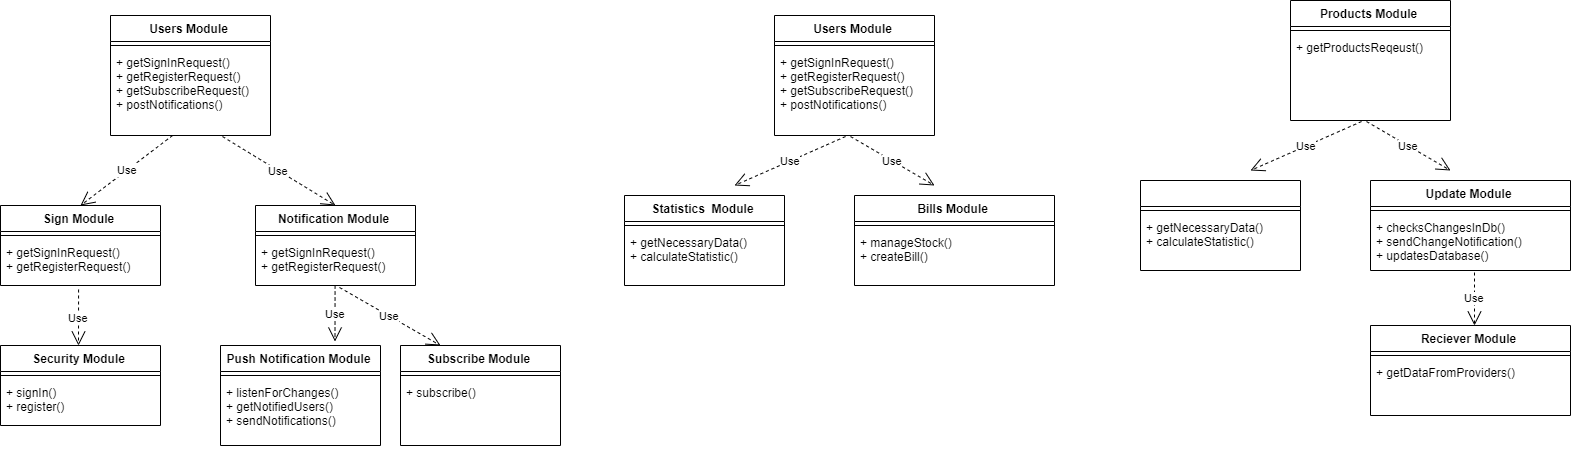

The diagram above was exported from draw.io. Its source (the exported page's mxGraphModel, read from the mxfile embedded in the PNG):
<mxGraphModel dx="2463" dy="1146" grid="1" gridSize="10" guides="1" tooltips="1" connect="1" arrows="1" fold="1" page="1" pageScale="1" pageWidth="850" pageHeight="1100" math="0" shadow="0">
  <root>
    <mxCell id="0" />
    <mxCell id="1" parent="0" />
    <mxCell id="mp_YpE4Rr-jrY3angAfk-11" value="Users Module" style="swimlane;fontStyle=1;align=center;verticalAlign=top;childLayout=stackLayout;horizontal=1;startSize=26;horizontalStack=0;resizeParent=1;resizeParentMax=0;resizeLast=0;collapsible=1;marginBottom=0;" vertex="1" parent="1">
      <mxGeometry x="120" y="100" width="160" height="120" as="geometry" />
    </mxCell>
    <mxCell id="mp_YpE4Rr-jrY3angAfk-13" value="" style="line;strokeWidth=1;fillColor=none;align=left;verticalAlign=middle;spacingTop=-1;spacingLeft=3;spacingRight=3;rotatable=0;labelPosition=right;points=[];portConstraint=eastwest;" vertex="1" parent="mp_YpE4Rr-jrY3angAfk-11">
      <mxGeometry y="26" width="160" height="8" as="geometry" />
    </mxCell>
    <mxCell id="mp_YpE4Rr-jrY3angAfk-14" value="+ getSignInRequest()&#10;+ getRegisterRequest()&#10;+ getSubscribeRequest()&#10;+ postNotifications()&#10;" style="text;strokeColor=none;fillColor=none;align=left;verticalAlign=top;spacingLeft=4;spacingRight=4;overflow=hidden;rotatable=0;points=[[0,0.5],[1,0.5]];portConstraint=eastwest;" vertex="1" parent="mp_YpE4Rr-jrY3angAfk-11">
      <mxGeometry y="34" width="160" height="86" as="geometry" />
    </mxCell>
    <mxCell id="mp_YpE4Rr-jrY3angAfk-15" value="Sign Module" style="swimlane;fontStyle=1;align=center;verticalAlign=top;childLayout=stackLayout;horizontal=1;startSize=26;horizontalStack=0;resizeParent=1;resizeParentMax=0;resizeLast=0;collapsible=1;marginBottom=0;" vertex="1" parent="1">
      <mxGeometry x="10" y="290" width="160" height="80" as="geometry" />
    </mxCell>
    <mxCell id="mp_YpE4Rr-jrY3angAfk-16" value="" style="line;strokeWidth=1;fillColor=none;align=left;verticalAlign=middle;spacingTop=-1;spacingLeft=3;spacingRight=3;rotatable=0;labelPosition=right;points=[];portConstraint=eastwest;" vertex="1" parent="mp_YpE4Rr-jrY3angAfk-15">
      <mxGeometry y="26" width="160" height="8" as="geometry" />
    </mxCell>
    <mxCell id="mp_YpE4Rr-jrY3angAfk-17" value="+ getSignInRequest()&#10;+ getRegisterRequest()" style="text;strokeColor=none;fillColor=none;align=left;verticalAlign=top;spacingLeft=4;spacingRight=4;overflow=hidden;rotatable=0;points=[[0,0.5],[1,0.5]];portConstraint=eastwest;" vertex="1" parent="mp_YpE4Rr-jrY3angAfk-15">
      <mxGeometry y="34" width="160" height="46" as="geometry" />
    </mxCell>
    <mxCell id="mp_YpE4Rr-jrY3angAfk-22" value="Notification Module" style="swimlane;fontStyle=1;align=center;verticalAlign=top;childLayout=stackLayout;horizontal=1;startSize=26;horizontalStack=0;resizeParent=1;resizeParentMax=0;resizeLast=0;collapsible=1;marginBottom=0;" vertex="1" parent="1">
      <mxGeometry x="265" y="290" width="160" height="80" as="geometry" />
    </mxCell>
    <mxCell id="mp_YpE4Rr-jrY3angAfk-23" value="" style="line;strokeWidth=1;fillColor=none;align=left;verticalAlign=middle;spacingTop=-1;spacingLeft=3;spacingRight=3;rotatable=0;labelPosition=right;points=[];portConstraint=eastwest;" vertex="1" parent="mp_YpE4Rr-jrY3angAfk-22">
      <mxGeometry y="26" width="160" height="8" as="geometry" />
    </mxCell>
    <mxCell id="mp_YpE4Rr-jrY3angAfk-24" value="+ getSignInRequest()&#10;+ getRegisterRequest()" style="text;strokeColor=none;fillColor=none;align=left;verticalAlign=top;spacingLeft=4;spacingRight=4;overflow=hidden;rotatable=0;points=[[0,0.5],[1,0.5]];portConstraint=eastwest;" vertex="1" parent="mp_YpE4Rr-jrY3angAfk-22">
      <mxGeometry y="34" width="160" height="46" as="geometry" />
    </mxCell>
    <mxCell id="mp_YpE4Rr-jrY3angAfk-30" value="Use" style="endArrow=open;endSize=12;dashed=1;html=1;exitX=0.388;exitY=1;exitDx=0;exitDy=0;exitPerimeter=0;entryX=0.5;entryY=0;entryDx=0;entryDy=0;" edge="1" parent="1" source="mp_YpE4Rr-jrY3angAfk-14" target="mp_YpE4Rr-jrY3angAfk-15">
      <mxGeometry width="160" relative="1" as="geometry">
        <mxPoint x="10" y="390" as="sourcePoint" />
        <mxPoint x="170" y="390" as="targetPoint" />
      </mxGeometry>
    </mxCell>
    <mxCell id="mp_YpE4Rr-jrY3angAfk-31" value="Use" style="endArrow=open;endSize=12;dashed=1;html=1;exitX=0.7;exitY=1.012;exitDx=0;exitDy=0;exitPerimeter=0;entryX=0.5;entryY=0;entryDx=0;entryDy=0;" edge="1" parent="1" source="mp_YpE4Rr-jrY3angAfk-14" target="mp_YpE4Rr-jrY3angAfk-22">
      <mxGeometry width="160" relative="1" as="geometry">
        <mxPoint x="192.07999999999993" y="230" as="sourcePoint" />
        <mxPoint x="100" y="300" as="targetPoint" />
      </mxGeometry>
    </mxCell>
    <mxCell id="mp_YpE4Rr-jrY3angAfk-32" value="Use" style="endArrow=open;endSize=12;dashed=1;html=1;exitX=0.488;exitY=1.087;exitDx=0;exitDy=0;exitPerimeter=0;" edge="1" parent="1" source="mp_YpE4Rr-jrY3angAfk-17">
      <mxGeometry width="160" relative="1" as="geometry">
        <mxPoint x="136.07999999999993" y="370" as="sourcePoint" />
        <mxPoint x="88" y="430" as="targetPoint" />
      </mxGeometry>
    </mxCell>
    <mxCell id="mp_YpE4Rr-jrY3angAfk-33" value="Security Module" style="swimlane;fontStyle=1;align=center;verticalAlign=top;childLayout=stackLayout;horizontal=1;startSize=26;horizontalStack=0;resizeParent=1;resizeParentMax=0;resizeLast=0;collapsible=1;marginBottom=0;" vertex="1" parent="1">
      <mxGeometry x="10" y="430" width="160" height="80" as="geometry" />
    </mxCell>
    <mxCell id="mp_YpE4Rr-jrY3angAfk-34" value="" style="line;strokeWidth=1;fillColor=none;align=left;verticalAlign=middle;spacingTop=-1;spacingLeft=3;spacingRight=3;rotatable=0;labelPosition=right;points=[];portConstraint=eastwest;" vertex="1" parent="mp_YpE4Rr-jrY3angAfk-33">
      <mxGeometry y="26" width="160" height="8" as="geometry" />
    </mxCell>
    <mxCell id="mp_YpE4Rr-jrY3angAfk-35" value="+ signIn()&#10;+ register()" style="text;strokeColor=none;fillColor=none;align=left;verticalAlign=top;spacingLeft=4;spacingRight=4;overflow=hidden;rotatable=0;points=[[0,0.5],[1,0.5]];portConstraint=eastwest;" vertex="1" parent="mp_YpE4Rr-jrY3angAfk-33">
      <mxGeometry y="34" width="160" height="46" as="geometry" />
    </mxCell>
    <mxCell id="mp_YpE4Rr-jrY3angAfk-36" value="Use" style="endArrow=open;endSize=12;dashed=1;html=1;exitX=0.488;exitY=1.087;exitDx=0;exitDy=0;exitPerimeter=0;" edge="1" parent="1">
      <mxGeometry width="160" relative="1" as="geometry">
        <mxPoint x="344.58000000000004" y="370.00199999999995" as="sourcePoint" />
        <mxPoint x="344.5" y="426" as="targetPoint" />
      </mxGeometry>
    </mxCell>
    <mxCell id="mp_YpE4Rr-jrY3angAfk-37" value="Push Notification Module" style="swimlane;fontStyle=1;align=center;verticalAlign=top;childLayout=stackLayout;horizontal=1;startSize=26;horizontalStack=0;resizeParent=1;resizeParentMax=0;resizeLast=0;collapsible=1;marginBottom=0;" vertex="1" parent="1">
      <mxGeometry x="230" y="430" width="160" height="100" as="geometry" />
    </mxCell>
    <mxCell id="mp_YpE4Rr-jrY3angAfk-38" value="" style="line;strokeWidth=1;fillColor=none;align=left;verticalAlign=middle;spacingTop=-1;spacingLeft=3;spacingRight=3;rotatable=0;labelPosition=right;points=[];portConstraint=eastwest;" vertex="1" parent="mp_YpE4Rr-jrY3angAfk-37">
      <mxGeometry y="26" width="160" height="8" as="geometry" />
    </mxCell>
    <mxCell id="mp_YpE4Rr-jrY3angAfk-39" value="+ listenForChanges()&#10;+ getNotifiedUsers()&#10;+ sendNotifications()" style="text;strokeColor=none;fillColor=none;align=left;verticalAlign=top;spacingLeft=4;spacingRight=4;overflow=hidden;rotatable=0;points=[[0,0.5],[1,0.5]];portConstraint=eastwest;" vertex="1" parent="mp_YpE4Rr-jrY3angAfk-37">
      <mxGeometry y="34" width="160" height="66" as="geometry" />
    </mxCell>
    <mxCell id="mp_YpE4Rr-jrY3angAfk-40" value="Use" style="endArrow=open;endSize=12;dashed=1;html=1;exitX=0.525;exitY=1.043;exitDx=0;exitDy=0;exitPerimeter=0;" edge="1" parent="1" source="mp_YpE4Rr-jrY3angAfk-24">
      <mxGeometry width="160" relative="1" as="geometry">
        <mxPoint x="355" y="380" as="sourcePoint" />
        <mxPoint x="450" y="430" as="targetPoint" />
      </mxGeometry>
    </mxCell>
    <mxCell id="mp_YpE4Rr-jrY3angAfk-41" value="Subscribe Module" style="swimlane;fontStyle=1;align=center;verticalAlign=top;childLayout=stackLayout;horizontal=1;startSize=26;horizontalStack=0;resizeParent=1;resizeParentMax=0;resizeLast=0;collapsible=1;marginBottom=0;" vertex="1" parent="1">
      <mxGeometry x="410" y="430" width="160" height="100" as="geometry" />
    </mxCell>
    <mxCell id="mp_YpE4Rr-jrY3angAfk-42" value="" style="line;strokeWidth=1;fillColor=none;align=left;verticalAlign=middle;spacingTop=-1;spacingLeft=3;spacingRight=3;rotatable=0;labelPosition=right;points=[];portConstraint=eastwest;" vertex="1" parent="mp_YpE4Rr-jrY3angAfk-41">
      <mxGeometry y="26" width="160" height="8" as="geometry" />
    </mxCell>
    <mxCell id="mp_YpE4Rr-jrY3angAfk-43" value="+ subscribe()" style="text;strokeColor=none;fillColor=none;align=left;verticalAlign=top;spacingLeft=4;spacingRight=4;overflow=hidden;rotatable=0;points=[[0,0.5],[1,0.5]];portConstraint=eastwest;" vertex="1" parent="mp_YpE4Rr-jrY3angAfk-41">
      <mxGeometry y="34" width="160" height="66" as="geometry" />
    </mxCell>
    <mxCell id="mp_YpE4Rr-jrY3angAfk-44" value="Users Module" style="swimlane;fontStyle=1;align=center;verticalAlign=top;childLayout=stackLayout;horizontal=1;startSize=26;horizontalStack=0;resizeParent=1;resizeParentMax=0;resizeLast=0;collapsible=1;marginBottom=0;" vertex="1" parent="1">
      <mxGeometry x="784" y="100" width="160" height="120" as="geometry" />
    </mxCell>
    <mxCell id="mp_YpE4Rr-jrY3angAfk-45" value="" style="line;strokeWidth=1;fillColor=none;align=left;verticalAlign=middle;spacingTop=-1;spacingLeft=3;spacingRight=3;rotatable=0;labelPosition=right;points=[];portConstraint=eastwest;" vertex="1" parent="mp_YpE4Rr-jrY3angAfk-44">
      <mxGeometry y="26" width="160" height="8" as="geometry" />
    </mxCell>
    <mxCell id="mp_YpE4Rr-jrY3angAfk-46" value="+ getSignInRequest()&#10;+ getRegisterRequest()&#10;+ getSubscribeRequest()&#10;+ postNotifications()&#10;" style="text;strokeColor=none;fillColor=none;align=left;verticalAlign=top;spacingLeft=4;spacingRight=4;overflow=hidden;rotatable=0;points=[[0,0.5],[1,0.5]];portConstraint=eastwest;" vertex="1" parent="mp_YpE4Rr-jrY3angAfk-44">
      <mxGeometry y="34" width="160" height="86" as="geometry" />
    </mxCell>
    <mxCell id="mp_YpE4Rr-jrY3angAfk-48" value="Use" style="endArrow=open;endSize=12;dashed=1;html=1;exitX=0.444;exitY=1.012;exitDx=0;exitDy=0;exitPerimeter=0;" edge="1" parent="1" source="mp_YpE4Rr-jrY3angAfk-46">
      <mxGeometry width="160" relative="1" as="geometry">
        <mxPoint x="834" y="230" as="sourcePoint" />
        <mxPoint x="744" y="270" as="targetPoint" />
      </mxGeometry>
    </mxCell>
    <mxCell id="mp_YpE4Rr-jrY3angAfk-49" value="Statistics  Module" style="swimlane;fontStyle=1;align=center;verticalAlign=top;childLayout=stackLayout;horizontal=1;startSize=26;horizontalStack=0;resizeParent=1;resizeParentMax=0;resizeLast=0;collapsible=1;marginBottom=0;" vertex="1" parent="1">
      <mxGeometry x="634" y="280" width="160" height="90" as="geometry" />
    </mxCell>
    <mxCell id="mp_YpE4Rr-jrY3angAfk-50" value="" style="line;strokeWidth=1;fillColor=none;align=left;verticalAlign=middle;spacingTop=-1;spacingLeft=3;spacingRight=3;rotatable=0;labelPosition=right;points=[];portConstraint=eastwest;" vertex="1" parent="mp_YpE4Rr-jrY3angAfk-49">
      <mxGeometry y="26" width="160" height="8" as="geometry" />
    </mxCell>
    <mxCell id="mp_YpE4Rr-jrY3angAfk-51" value="+ getNecessaryData()&#10;+ calculateStatistic()" style="text;strokeColor=none;fillColor=none;align=left;verticalAlign=top;spacingLeft=4;spacingRight=4;overflow=hidden;rotatable=0;points=[[0,0.5],[1,0.5]];portConstraint=eastwest;" vertex="1" parent="mp_YpE4Rr-jrY3angAfk-49">
      <mxGeometry y="34" width="160" height="56" as="geometry" />
    </mxCell>
    <mxCell id="mp_YpE4Rr-jrY3angAfk-52" value="Use" style="endArrow=open;endSize=12;dashed=1;html=1;exitX=0.475;exitY=1.012;exitDx=0;exitDy=0;exitPerimeter=0;" edge="1" parent="1" source="mp_YpE4Rr-jrY3angAfk-46">
      <mxGeometry width="160" relative="1" as="geometry">
        <mxPoint x="865.04" y="231.03200000000004" as="sourcePoint" />
        <mxPoint x="944" y="270" as="targetPoint" />
      </mxGeometry>
    </mxCell>
    <mxCell id="mp_YpE4Rr-jrY3angAfk-53" value="Bills Module" style="swimlane;fontStyle=1;align=center;verticalAlign=top;childLayout=stackLayout;horizontal=1;startSize=26;horizontalStack=0;resizeParent=1;resizeParentMax=0;resizeLast=0;collapsible=1;marginBottom=0;" vertex="1" parent="1">
      <mxGeometry x="864" y="280" width="200" height="90" as="geometry" />
    </mxCell>
    <mxCell id="mp_YpE4Rr-jrY3angAfk-54" value="" style="line;strokeWidth=1;fillColor=none;align=left;verticalAlign=middle;spacingTop=-1;spacingLeft=3;spacingRight=3;rotatable=0;labelPosition=right;points=[];portConstraint=eastwest;" vertex="1" parent="mp_YpE4Rr-jrY3angAfk-53">
      <mxGeometry y="26" width="200" height="8" as="geometry" />
    </mxCell>
    <mxCell id="mp_YpE4Rr-jrY3angAfk-55" value="+ manageStock()&#10;+ createBill()" style="text;strokeColor=none;fillColor=none;align=left;verticalAlign=top;spacingLeft=4;spacingRight=4;overflow=hidden;rotatable=0;points=[[0,0.5],[1,0.5]];portConstraint=eastwest;" vertex="1" parent="mp_YpE4Rr-jrY3angAfk-53">
      <mxGeometry y="34" width="200" height="56" as="geometry" />
    </mxCell>
    <mxCell id="mp_YpE4Rr-jrY3angAfk-67" value="Products Module" style="swimlane;fontStyle=1;align=center;verticalAlign=top;childLayout=stackLayout;horizontal=1;startSize=26;horizontalStack=0;resizeParent=1;resizeParentMax=0;resizeLast=0;collapsible=1;marginBottom=0;" vertex="1" parent="1">
      <mxGeometry x="1300" y="85" width="160" height="120" as="geometry" />
    </mxCell>
    <mxCell id="mp_YpE4Rr-jrY3angAfk-68" value="" style="line;strokeWidth=1;fillColor=none;align=left;verticalAlign=middle;spacingTop=-1;spacingLeft=3;spacingRight=3;rotatable=0;labelPosition=right;points=[];portConstraint=eastwest;" vertex="1" parent="mp_YpE4Rr-jrY3angAfk-67">
      <mxGeometry y="26" width="160" height="8" as="geometry" />
    </mxCell>
    <mxCell id="mp_YpE4Rr-jrY3angAfk-69" value="+ getProductsReqeust()&#10;" style="text;strokeColor=none;fillColor=none;align=left;verticalAlign=top;spacingLeft=4;spacingRight=4;overflow=hidden;rotatable=0;points=[[0,0.5],[1,0.5]];portConstraint=eastwest;" vertex="1" parent="mp_YpE4Rr-jrY3angAfk-67">
      <mxGeometry y="34" width="160" height="86" as="geometry" />
    </mxCell>
    <mxCell id="mp_YpE4Rr-jrY3angAfk-70" value="Use" style="endArrow=open;endSize=12;dashed=1;html=1;exitX=0.444;exitY=1.012;exitDx=0;exitDy=0;exitPerimeter=0;" edge="1" parent="1" source="mp_YpE4Rr-jrY3angAfk-69">
      <mxGeometry width="160" relative="1" as="geometry">
        <mxPoint x="1350" y="215" as="sourcePoint" />
        <mxPoint x="1260" y="255" as="targetPoint" />
      </mxGeometry>
    </mxCell>
    <mxCell id="mp_YpE4Rr-jrY3angAfk-71" value="" style="swimlane;fontStyle=1;align=center;verticalAlign=top;childLayout=stackLayout;horizontal=1;startSize=26;horizontalStack=0;resizeParent=1;resizeParentMax=0;resizeLast=0;collapsible=1;marginBottom=0;" vertex="1" parent="1">
      <mxGeometry x="1150" y="265" width="160" height="90" as="geometry" />
    </mxCell>
    <mxCell id="mp_YpE4Rr-jrY3angAfk-72" value="" style="line;strokeWidth=1;fillColor=none;align=left;verticalAlign=middle;spacingTop=-1;spacingLeft=3;spacingRight=3;rotatable=0;labelPosition=right;points=[];portConstraint=eastwest;" vertex="1" parent="mp_YpE4Rr-jrY3angAfk-71">
      <mxGeometry y="26" width="160" height="8" as="geometry" />
    </mxCell>
    <mxCell id="mp_YpE4Rr-jrY3angAfk-73" value="+ getNecessaryData()&#10;+ calculateStatistic()" style="text;strokeColor=none;fillColor=none;align=left;verticalAlign=top;spacingLeft=4;spacingRight=4;overflow=hidden;rotatable=0;points=[[0,0.5],[1,0.5]];portConstraint=eastwest;" vertex="1" parent="mp_YpE4Rr-jrY3angAfk-71">
      <mxGeometry y="34" width="160" height="56" as="geometry" />
    </mxCell>
    <mxCell id="mp_YpE4Rr-jrY3angAfk-74" value="Use" style="endArrow=open;endSize=12;dashed=1;html=1;exitX=0.475;exitY=1.012;exitDx=0;exitDy=0;exitPerimeter=0;" edge="1" parent="1" source="mp_YpE4Rr-jrY3angAfk-69">
      <mxGeometry width="160" relative="1" as="geometry">
        <mxPoint x="1381.04" y="216.03200000000004" as="sourcePoint" />
        <mxPoint x="1460" y="255" as="targetPoint" />
      </mxGeometry>
    </mxCell>
    <mxCell id="mp_YpE4Rr-jrY3angAfk-75" value="Update Module" style="swimlane;fontStyle=1;align=center;verticalAlign=top;childLayout=stackLayout;horizontal=1;startSize=26;horizontalStack=0;resizeParent=1;resizeParentMax=0;resizeLast=0;collapsible=1;marginBottom=0;" vertex="1" parent="1">
      <mxGeometry x="1380" y="265" width="200" height="90" as="geometry" />
    </mxCell>
    <mxCell id="mp_YpE4Rr-jrY3angAfk-76" value="" style="line;strokeWidth=1;fillColor=none;align=left;verticalAlign=middle;spacingTop=-1;spacingLeft=3;spacingRight=3;rotatable=0;labelPosition=right;points=[];portConstraint=eastwest;" vertex="1" parent="mp_YpE4Rr-jrY3angAfk-75">
      <mxGeometry y="26" width="200" height="8" as="geometry" />
    </mxCell>
    <mxCell id="mp_YpE4Rr-jrY3angAfk-77" value="+ checksChangesInDb()&#10;+ sendChangeNotification()&#10;+ updatesDatabase()" style="text;strokeColor=none;fillColor=none;align=left;verticalAlign=top;spacingLeft=4;spacingRight=4;overflow=hidden;rotatable=0;points=[[0,0.5],[1,0.5]];portConstraint=eastwest;" vertex="1" parent="mp_YpE4Rr-jrY3angAfk-75">
      <mxGeometry y="34" width="200" height="56" as="geometry" />
    </mxCell>
    <mxCell id="mp_YpE4Rr-jrY3angAfk-79" value="Use" style="endArrow=open;endSize=12;dashed=1;html=1;exitX=0.52;exitY=1.036;exitDx=0;exitDy=0;exitPerimeter=0;" edge="1" parent="1" source="mp_YpE4Rr-jrY3angAfk-77">
      <mxGeometry width="160" relative="1" as="geometry">
        <mxPoint x="1386" y="216.03200000000004" as="sourcePoint" />
        <mxPoint x="1484" y="410" as="targetPoint" />
      </mxGeometry>
    </mxCell>
    <mxCell id="mp_YpE4Rr-jrY3angAfk-80" value="Reciever Module" style="swimlane;fontStyle=1;align=center;verticalAlign=top;childLayout=stackLayout;horizontal=1;startSize=26;horizontalStack=0;resizeParent=1;resizeParentMax=0;resizeLast=0;collapsible=1;marginBottom=0;" vertex="1" parent="1">
      <mxGeometry x="1380" y="410" width="200" height="90" as="geometry" />
    </mxCell>
    <mxCell id="mp_YpE4Rr-jrY3angAfk-81" value="" style="line;strokeWidth=1;fillColor=none;align=left;verticalAlign=middle;spacingTop=-1;spacingLeft=3;spacingRight=3;rotatable=0;labelPosition=right;points=[];portConstraint=eastwest;" vertex="1" parent="mp_YpE4Rr-jrY3angAfk-80">
      <mxGeometry y="26" width="200" height="8" as="geometry" />
    </mxCell>
    <mxCell id="mp_YpE4Rr-jrY3angAfk-82" value="+ getDataFromProviders()" style="text;strokeColor=none;fillColor=none;align=left;verticalAlign=top;spacingLeft=4;spacingRight=4;overflow=hidden;rotatable=0;points=[[0,0.5],[1,0.5]];portConstraint=eastwest;" vertex="1" parent="mp_YpE4Rr-jrY3angAfk-80">
      <mxGeometry y="34" width="200" height="56" as="geometry" />
    </mxCell>
  </root>
</mxGraphModel>